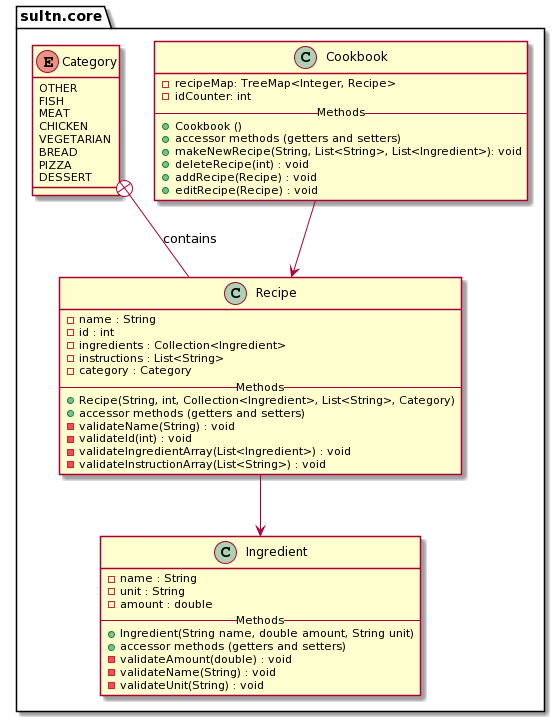

The diagram above was rendered by PlantUML. Its source (embedded in the PNG):
@startuml
package sultn.core {
  class Cookbook {
      - recipeMap: TreeMap<Integer, Recipe> 
      - idCounter: int
      -- Methods --
      + Cookbook ()
      + accessor methods (getters and setters)
      + makeNewRecipe(String, List<String>, List<Ingredient>): void
      + deleteRecipe(int) : void
      + addRecipe(Recipe) : void
      + editRecipe(Recipe) : void
  }

  enum Category {
    OTHER
    FISH
    MEAT
    CHICKEN
    VEGETARIAN
    BREAD
    PIZZA
    DESSERT
  }

  class Recipe {
    - name : String
    - id : int
    - ingredients : Collection<Ingredient> 
    - instructions : List<String> 
    - category : Category
    -- Methods --
    + Recipe(String, int, Collection<Ingredient>, List<String>, Category)
    + accessor methods (getters and setters)
    - validateName(String) : void
    - validateId(int) : void
    - validateIngredientArray(List<Ingredient>) : void
    - validateInstructionArray(List<String>) : void
  }

  class Ingredient {
    - name : String
    - unit : String
    - amount : double
    -- Methods --
    + Ingredient(String name, double amount, String unit)
    + accessor methods (getters and setters)
    - validateAmount(double) : void
    - validateName(String) : void
    - validateUnit(String) : void
  }
}

Recipe --> Ingredient
Category +-- Recipe : contains
Cookbook --> Recipe
@enduml